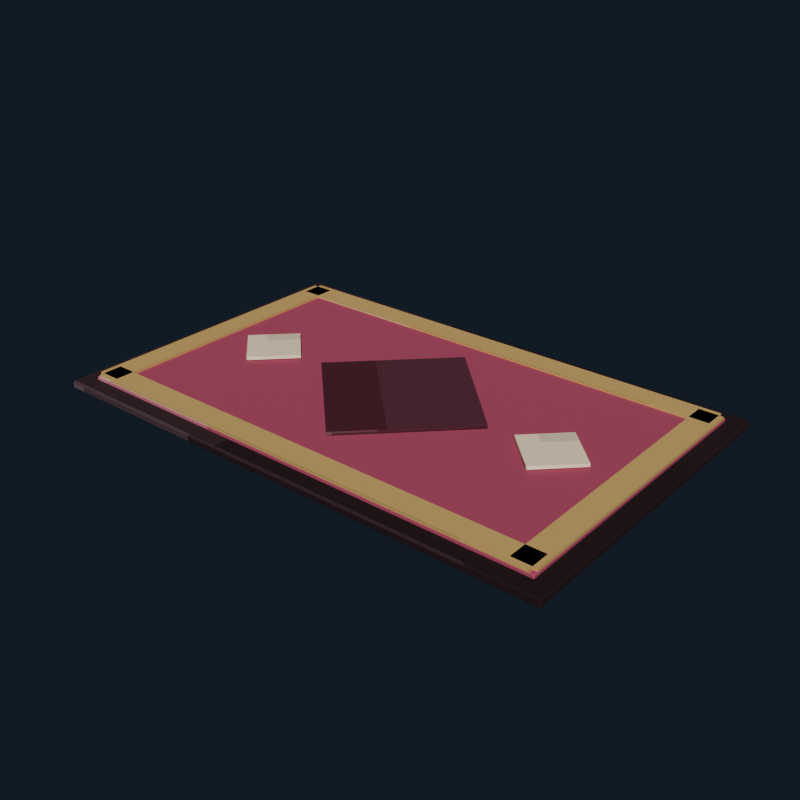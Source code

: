 # Source: hotel_carpet_burgundy.blend  (saved by Blender 5.2.44; exported with 4.5.12 LTS)
import bpy
from mathutils import Matrix  # noqa: F401  (used for matrix-valued properties, if any)

bpy.ops.wm.read_factory_settings(use_empty=True)
scene = bpy.context.scene
scene.name = 'Scene'

# ---- collections
col_collection = bpy.data.collections.new('Collection'); scene.collection.children.link(col_collection)

# ---- images (referenced by path relative to the original .blend; pixels are not part of the script)
import os
ASSET_DIR = os.environ.get("B2B_ASSET_DIR", "")  # directory of the original .blend (textures are referenced by path, not embedded)
HERE = os.path.dirname(os.path.abspath(__file__))  # packed textures are extracted next to this script under _unpacked/

def load_image(name, relpath, width, height, colorspace="sRGB"):
    """Load a texture the original file referenced (path relative to the .blend, or extracted next to this script)."""
    p = next((c for c in (os.path.join(HERE, relpath), os.path.join(ASSET_DIR, relpath)) if relpath and os.path.exists(c)), "")
    if p:
        img = bpy.data.images.load(p, check_existing=True)
        img.name = name
    else:  # same state as the original file: an image datablock whose file is absent (Cycles renders it pink)
        img = bpy.data.images.new(name, width, height)
        img.source = "FILE"
        img.filepath = "//" + (relpath or name)
    img.colorspace_settings.name = colorspace
    return img
img_hotel_carpet_burgundy_pixel_atlas = load_image('hotel_carpet_burgundy_pixel_atlas', '_unpacked/hotel_carpet_burgundy_pixel_atlas.533be782.png', 128, 16, 'sRGB')

# ---- materials (node trees are filled in below, after node groups)
mat_hotel_carpet_burgundy_pixel_paint = bpy.data.materials.new('Hotel Carpet Burgundy pixel paint')

# ---- material node trees
mat_hotel_carpet_burgundy_pixel_paint.use_nodes = True; mat_hotel_carpet_burgundy_pixel_paint.node_tree.nodes.clear()
_N = mat_hotel_carpet_burgundy_pixel_paint.node_tree.nodes; _L = mat_hotel_carpet_burgundy_pixel_paint.node_tree.links
n0 = _N.new('ShaderNodeBsdfPrincipled'); n0.name = 'Principled BSDF'; n0.location = (-200, 100)
n0.inputs[2].default_value = 0.97
n0.inputs[10].default_value = 0.005
n1 = _N.new('ShaderNodeOutputMaterial'); n1.name = 'Material Output'; n1.location = (200, 100)
n2 = _N.new('ShaderNodeTexImage'); n2.name = 'Image Texture'; n2.location = (0, 0)
n2.image = img_hotel_carpet_burgundy_pixel_atlas
n2.interpolation = 'Closest'
_L.new(n0.outputs[0], n1.inputs[0])
_L.new(n2.outputs[0], n0.inputs[0])
n1.is_active_output = True

# ---- world
world_world = bpy.data.worlds.new('World'); scene.world = world_world
world_world.use_nodes = True; world_world.node_tree.nodes.clear()
_N = world_world.node_tree.nodes; _L = world_world.node_tree.links
n0 = _N.new('ShaderNodeOutputWorld'); n0.name = 'World Output'; n0.location = (200, 100)
n1 = _N.new('ShaderNodeBackground'); n1.name = 'Background'; n1.location = (-200, 100)
n1.inputs[0].default_value = (0.04314, 0.06275, 0.09412, 1.0)
n1.inputs[1].default_value = 0.36
_L.new(n1.outputs[0], n0.inputs[0])
n0.is_active_output = True
world_world.color = (0.05088, 0.05088, 0.05088)
world_world.sun_shadow_jitter_overblur = 0.0

# ---- meshes
me_cube = bpy.data.meshes.new('Cube')
me_cube.from_pydata([(-1.092, -0.6921, -0.018), (-1.092, -0.7, -0.01008), (-1.1, -0.6921, -0.01008), (-1.092, -0.7, 0.01008), (-1.092, -0.6921, 0.018), (-1.1, -0.6921, 0.01008), (-1.092, 0.6921, -0.018), (-1.1, 0.6921, -0.01008), (-1.092, 0.7, -0.01008), (-1.092, 0.6921, 0.018), (-1.092, 0.7, 0.01008), (-1.1, 0.6921, 0.01008), (1.092, -0.6921, -0.018), (1.1, -0.6921, -0.01008), (1.092, -0.7, -0.01008), (1.092, -0.6921, 0.018), (1.092, -0.7, 0.01008), (1.1, -0.6921, 0.01008), (1.092, 0.6921, -0.018), (1.092, 0.7, -0.01008), (1.1, 0.6921, -0.01008), (1.092, 0.6921, 0.018), (1.1, 0.6921, 0.01008), (1.092, 0.7, 0.01008)], [], [(0, 1, 2), (3, 4, 5), (6, 7, 8), (9, 10, 11), (12, 13, 14), (15, 16, 17), (18, 19, 20), (21, 22, 23), (6, 0, 2, 7), (1, 3, 5, 2), (4, 9, 11, 5), (10, 8, 7, 11), (18, 6, 8, 19), (9, 21, 23, 10), (22, 20, 19, 23), (12, 18, 20, 13), (21, 15, 17, 22), (16, 14, 13, 17), (0, 12, 14, 1), (15, 4, 3, 16), (6, 18, 12, 0), (2, 5, 11, 7), (14, 16, 3, 1), (21, 9, 4, 15), (8, 10, 23, 19), (20, 22, 17, 13)])
_uv = me_cube.uv_layers.new(name='UVMap')
_uv.uv.foreach_set('vector', [0.1459, 0.7212, 0.1459, 0.7225, 0.1458, 0.7212, 0.1953, 0.9442, 0.2014, 0.9442, 0.1953, 0.945, 0.1459, 0.5013, 0.1458, 0.5013, 0.1459, 0.5, 0.2014, 0.2776, 0.1953, 0.2783, 0.1953, 0.2766, 0.1735, 0.7212, 0.1782, 0.7212, 0.1766, 0.7229, 0.2015, 0.7223, 0.1953, 0.7233, 0.1953, 0.7216, 0.1735, 0.5013, 0.1766, 0.4996, 0.1782, 0.5013, 0.2015, 0.5007, 0.1953, 0.5013, 0.1953, 0.4994, 0.1459, 0.5013, 0.1459, 0.7212, 0.1458, 0.7212, 0.1458, 0.5013, 0.1797, 0.055, 0.1953, 0.055, 0.1953, 0.05626, 0.1797, 0.05626, 0.2014, 0.05626, 0.2014, 0.2776, 0.1953, 0.2766, 0.1953, 0.05626, 0.1953, 0.2783, 0.1797, 0.2783, 0.1797, 0.2762, 0.1953, 0.2766, 0.1735, 0.5013, 0.1459, 0.5013, 0.1459, 0.5, 0.1766, 0.4996, 0.2014, 0.2776, 0.2015, 0.5007, 0.1953, 0.4994, 0.1953, 0.2783, 0.1953, 0.5013, 0.1782, 0.5013, 0.1766, 0.4996, 0.1953, 0.4994, 0.1735, 0.7212, 0.1735, 0.5013, 0.1782, 0.5013, 0.1782, 0.7212, 0.2015, 0.5007, 0.2015, 0.7223, 0.1953, 0.7216, 0.1953, 0.5013, 0.1953, 0.7233, 0.1766, 0.7229, 0.1782, 0.7212, 0.1953, 0.7216, 0.1459, 0.7212, 0.1735, 0.7212, 0.1766, 0.7229, 0.1459, 0.7225, 0.2015, 0.7223, 0.2014, 0.9442, 0.1953, 0.9442, 0.1953, 0.7233, 0.1459, 0.5013, 0.1735, 0.5013, 0.1735, 0.7212, 0.1459, 0.7212, 0.1797, 0.05626, 0.1953, 0.05626, 0.1953, 0.2766, 0.1797, 0.2762, 0.1766, 0.7229, 0.1953, 0.7233, 0.1953, 0.9442, 0.1797, 0.9442, 0.2015, 0.5007, 0.2291, 0.5013, 0.2291, 0.7212, 0.2015, 0.7223, 0.1797, 0.2783, 0.1953, 0.2783, 0.1953, 0.4994, 0.1766, 0.4996, 0.1782, 0.5013, 0.1953, 0.5013, 0.1953, 0.7216, 0.1782, 0.7212])
me_cube.materials.append(mat_hotel_carpet_burgundy_pixel_paint)
me_cube.update()
me_cube_001 = bpy.data.meshes.new('Cube.001')
me_cube_001.from_pydata([(-1.026, -0.626, -0.009), (-1.026, -0.63, -0.00504), (-1.03, -0.626, -0.00504), (-1.026, -0.63, 0.00504), (-1.026, -0.626, 0.009), (-1.03, -0.626, 0.00504), (-1.026, 0.626, -0.009), (-1.03, 0.626, -0.00504), (-1.026, 0.63, -0.00504), (-1.026, 0.626, 0.009), (-1.026, 0.63, 0.00504), (-1.03, 0.626, 0.00504), (1.026, -0.626, -0.009), (1.03, -0.626, -0.00504), (1.026, -0.63, -0.00504), (1.026, -0.626, 0.009), (1.026, -0.63, 0.00504), (1.03, -0.626, 0.00504), (1.026, 0.626, -0.009), (1.026, 0.63, -0.00504), (1.03, 0.626, -0.00504), (1.026, 0.626, 0.009), (1.03, 0.626, 0.00504), (1.026, 0.63, 0.00504)], [], [(0, 1, 2), (3, 4, 5), (6, 7, 8), (9, 10, 11), (12, 13, 14), (15, 16, 17), (18, 19, 20), (21, 22, 23), (6, 0, 2, 7), (1, 3, 5, 2), (4, 9, 11, 5), (10, 8, 7, 11), (18, 6, 8, 19), (9, 21, 23, 10), (22, 20, 19, 23), (12, 18, 20, 13), (21, 15, 17, 22), (16, 14, 13, 17), (0, 12, 14, 1), (15, 4, 3, 16), (6, 18, 12, 0), (2, 5, 11, 7), (14, 16, 3, 1), (21, 9, 4, 15), (8, 10, 23, 19), (20, 22, 17, 13)])
_uv = me_cube_001.uv_layers.new(name='UVMap')
_uv.uv.foreach_set('vector', [0.5208, 0.7218, 0.5208, 0.7225, 0.5208, 0.7218, 0.5703, 0.9446, 0.5764, 0.9446, 0.5703, 0.945, 0.5208, 0.5007, 0.5208, 0.5007, 0.5208, 0.5, 0.5764, 0.2776, 0.5703, 0.2779, 0.5703, 0.277, 0.5485, 0.7218, 0.5532, 0.7218, 0.5516, 0.7227, 0.5764, 0.7224, 0.5703, 0.7229, 0.5703, 0.722, 0.5485, 0.5007, 0.5516, 0.4998, 0.5532, 0.5007, 0.5764, 0.5004, 0.5703, 0.5007, 0.5703, 0.4997, 0.5208, 0.5007, 0.5208, 0.7218, 0.5208, 0.7218, 0.5208, 0.5007, 0.5547, 0.055, 0.5703, 0.055, 0.5703, 0.0557, 0.5547, 0.0557, 0.5764, 0.0557, 0.5764, 0.2776, 0.5703, 0.277, 0.5703, 0.0557, 0.5703, 0.2779, 0.5547, 0.2779, 0.5547, 0.2768, 0.5703, 0.277, 0.5485, 0.5007, 0.5208, 0.5007, 0.5208, 0.5, 0.5516, 0.4998, 0.5764, 0.2776, 0.5764, 0.5004, 0.5703, 0.4997, 0.5703, 0.2779, 0.5703, 0.5007, 0.5532, 0.5007, 0.5516, 0.4998, 0.5703, 0.4997, 0.5485, 0.7218, 0.5485, 0.5007, 0.5532, 0.5007, 0.5532, 0.7218, 0.5764, 0.5004, 0.5764, 0.7224, 0.5703, 0.722, 0.5703, 0.5007, 0.5703, 0.7229, 0.5516, 0.7227, 0.5532, 0.7218, 0.5703, 0.722, 0.5208, 0.7218, 0.5485, 0.7218, 0.5516, 0.7227, 0.5208, 0.7225, 0.5764, 0.7224, 0.5764, 0.9446, 0.5703, 0.9446, 0.5703, 0.7229, 0.5208, 0.5007, 0.5485, 0.5007, 0.5485, 0.7218, 0.5208, 0.7218, 0.5547, 0.0557, 0.5703, 0.0557, 0.5703, 0.277, 0.5547, 0.2768, 0.5516, 0.7227, 0.5703, 0.7229, 0.5703, 0.9446, 0.5547, 0.9446, 0.5764, 0.5004, 0.6042, 0.5007, 0.6042, 0.7218, 0.5764, 0.7224, 0.5547, 0.2779, 0.5703, 0.2779, 0.5703, 0.4997, 0.5516, 0.4998, 0.5532, 0.5007, 0.5703, 0.5007, 0.5703, 0.722, 0.5532, 0.7218])
me_cube_001.materials.append(mat_hotel_carpet_burgundy_pixel_paint)
me_cube_001.update()
me_cube_002 = bpy.data.meshes.new('Cube.002')
me_cube_002.from_pydata([(-0.05, -0.61, -0.006), (-0.05, -0.61, 0.006), (-0.05, 0.61, -0.006), (-0.05, 0.61, 0.006), (0.05, -0.61, -0.006), (0.05, -0.61, 0.006), (0.05, 0.61, -0.006), (0.05, 0.61, 0.006)], [], [(0, 1, 3, 2), (2, 3, 7, 6), (6, 7, 5, 4), (4, 5, 1, 0), (2, 6, 4, 0), (7, 3, 1, 5)])
_uv = me_cube_002.uv_layers.new(name='UVMap')
_uv.uv.foreach_set('vector', [0.7986, 0.055, 0.8264, 0.055, 0.8264, 0.2775, 0.7986, 0.2775, 0.7986, 0.2775, 0.8264, 0.2775, 0.8264, 0.5, 0.7986, 0.5, 0.7986, 0.5, 0.8264, 0.5, 0.8264, 0.7225, 0.7986, 0.7225, 0.7986, 0.7225, 0.8264, 0.7225, 0.8264, 0.945, 0.7986, 0.945, 0.7708, 0.5, 0.7986, 0.5, 0.7986, 0.7225, 0.7708, 0.7225, 0.8264, 0.5, 0.8542, 0.5, 0.8542, 0.7225, 0.8264, 0.7225])
me_cube_002.materials.append(mat_hotel_carpet_burgundy_pixel_paint)
me_cube_002.update()
me_cube_003 = bpy.data.meshes.new('Cube.003')
me_cube_003.from_pydata([(-0.05, -0.61, -0.006), (-0.05, -0.61, 0.006), (-0.05, 0.61, -0.006), (-0.05, 0.61, 0.006), (0.05, -0.61, -0.006), (0.05, -0.61, 0.006), (0.05, 0.61, -0.006), (0.05, 0.61, 0.006)], [], [(0, 1, 3, 2), (2, 3, 7, 6), (6, 7, 5, 4), (4, 5, 1, 0), (2, 6, 4, 0), (7, 3, 1, 5)])
_uv = me_cube_003.uv_layers.new(name='UVMap')
_uv.uv.foreach_set('vector', [0.7986, 0.055, 0.8264, 0.055, 0.8264, 0.2775, 0.7986, 0.2775, 0.7986, 0.2775, 0.8264, 0.2775, 0.8264, 0.5, 0.7986, 0.5, 0.7986, 0.5, 0.8264, 0.5, 0.8264, 0.7225, 0.7986, 0.7225, 0.7986, 0.7225, 0.8264, 0.7225, 0.8264, 0.945, 0.7986, 0.945, 0.7708, 0.5, 0.7986, 0.5, 0.7986, 0.7225, 0.7708, 0.7225, 0.8264, 0.5, 0.8542, 0.5, 0.8542, 0.7225, 0.8264, 0.7225])
me_cube_003.materials.append(mat_hotel_carpet_burgundy_pixel_paint)
me_cube_003.update()
me_cube_004 = bpy.data.meshes.new('Cube.004')
me_cube_004.from_pydata([(-1.01, -0.05, -0.006), (-1.01, -0.05, 0.006), (-1.01, 0.05, -0.006), (-1.01, 0.05, 0.006), (1.01, -0.05, -0.006), (1.01, -0.05, 0.006), (1.01, 0.05, -0.006), (1.01, 0.05, 0.006)], [], [(0, 1, 3, 2), (2, 3, 7, 6), (6, 7, 5, 4), (4, 5, 1, 0), (2, 6, 4, 0), (7, 3, 1, 5)])
_uv = me_cube_004.uv_layers.new(name='UVMap')
_uv.uv.foreach_set('vector', [0.7986, 0.055, 0.8264, 0.055, 0.8264, 0.2775, 0.7986, 0.2775, 0.7986, 0.2775, 0.8264, 0.2775, 0.8264, 0.5, 0.7986, 0.5, 0.7986, 0.5, 0.8264, 0.5, 0.8264, 0.7225, 0.7986, 0.7225, 0.7986, 0.7225, 0.8264, 0.7225, 0.8264, 0.945, 0.7986, 0.945, 0.7708, 0.5, 0.7986, 0.5, 0.7986, 0.7225, 0.7708, 0.7225, 0.8264, 0.5, 0.8542, 0.5, 0.8542, 0.7225, 0.8264, 0.7225])
me_cube_004.materials.append(mat_hotel_carpet_burgundy_pixel_paint)
me_cube_004.update()
me_cube_005 = bpy.data.meshes.new('Cube.005')
me_cube_005.from_pydata([(-1.01, -0.05, -0.006), (-1.01, -0.05, 0.006), (-1.01, 0.05, -0.006), (-1.01, 0.05, 0.006), (1.01, -0.05, -0.006), (1.01, -0.05, 0.006), (1.01, 0.05, -0.006), (1.01, 0.05, 0.006)], [], [(0, 1, 3, 2), (2, 3, 7, 6), (6, 7, 5, 4), (4, 5, 1, 0), (2, 6, 4, 0), (7, 3, 1, 5)])
_uv = me_cube_005.uv_layers.new(name='UVMap')
_uv.uv.foreach_set('vector', [0.7986, 0.055, 0.8264, 0.055, 0.8264, 0.2775, 0.7986, 0.2775, 0.7986, 0.2775, 0.8264, 0.2775, 0.8264, 0.5, 0.7986, 0.5, 0.7986, 0.5, 0.8264, 0.5, 0.8264, 0.7225, 0.7986, 0.7225, 0.7986, 0.7225, 0.8264, 0.7225, 0.8264, 0.945, 0.7986, 0.945, 0.7708, 0.5, 0.7986, 0.5, 0.7986, 0.7225, 0.7708, 0.7225, 0.8264, 0.5, 0.8542, 0.5, 0.8542, 0.7225, 0.8264, 0.7225])
me_cube_005.materials.append(mat_hotel_carpet_burgundy_pixel_paint)
me_cube_005.update()
me_cube_006 = bpy.data.meshes.new('Cube.006')
me_cube_006.from_pydata([(-0.29, -0.29, -0.007), (-0.29, -0.29, 0.007), (-0.29, 0.29, -0.007), (-0.29, 0.29, 0.007), (0.29, -0.29, -0.007), (0.29, -0.29, 0.007), (0.29, 0.29, -0.007), (0.29, 0.29, 0.007)], [], [(0, 1, 3, 2), (2, 3, 7, 6), (6, 7, 5, 4), (4, 5, 1, 0), (2, 6, 4, 0), (7, 3, 1, 5)])
_uv = me_cube_006.uv_layers.new(name='UVMap')
_uv.uv.foreach_set('vector', [0.2986, 0.055, 0.3264, 0.055, 0.3264, 0.2775, 0.2986, 0.2775, 0.2986, 0.2775, 0.3264, 0.2775, 0.3264, 0.5, 0.2986, 0.5, 0.2986, 0.5, 0.3264, 0.5, 0.3264, 0.7225, 0.2986, 0.7225, 0.2986, 0.7225, 0.3264, 0.7225, 0.3264, 0.945, 0.2986, 0.945, 0.2708, 0.5, 0.2986, 0.5, 0.2986, 0.7225, 0.2708, 0.7225, 0.3264, 0.5, 0.3542, 0.5, 0.3542, 0.7225, 0.3264, 0.7225])
me_cube_006.materials.append(mat_hotel_carpet_burgundy_pixel_paint)
me_cube_006.update()
me_cube_007 = bpy.data.meshes.new('Cube.007')
me_cube_007.from_pydata([(-0.11, -0.11, -0.007), (-0.11, -0.11, 0.007), (-0.11, 0.11, -0.007), (-0.11, 0.11, 0.007), (0.11, -0.11, -0.007), (0.11, -0.11, 0.007), (0.11, 0.11, -0.007), (0.11, 0.11, 0.007)], [], [(0, 1, 3, 2), (2, 3, 7, 6), (6, 7, 5, 4), (4, 5, 1, 0), (2, 6, 4, 0), (7, 3, 1, 5)])
_uv = me_cube_007.uv_layers.new(name='UVMap')
_uv.uv.foreach_set('vector', [0.9236, 0.055, 0.9514, 0.055, 0.9514, 0.2775, 0.9236, 0.2775, 0.9236, 0.2775, 0.9514, 0.2775, 0.9514, 0.5, 0.9236, 0.5, 0.9236, 0.5, 0.9514, 0.5, 0.9514, 0.7225, 0.9236, 0.7225, 0.9236, 0.7225, 0.9514, 0.7225, 0.9514, 0.945, 0.9236, 0.945, 0.8958, 0.5, 0.9236, 0.5, 0.9236, 0.7225, 0.8958, 0.7225, 0.9514, 0.5, 0.9792, 0.5, 0.9792, 0.7225, 0.9514, 0.7225])
me_cube_007.materials.append(mat_hotel_carpet_burgundy_pixel_paint)
me_cube_007.update()
me_cube_008 = bpy.data.meshes.new('Cube.008')
me_cube_008.from_pydata([(-0.11, -0.11, -0.007), (-0.11, -0.11, 0.007), (-0.11, 0.11, -0.007), (-0.11, 0.11, 0.007), (0.11, -0.11, -0.007), (0.11, -0.11, 0.007), (0.11, 0.11, -0.007), (0.11, 0.11, 0.007)], [], [(0, 1, 3, 2), (2, 3, 7, 6), (6, 7, 5, 4), (4, 5, 1, 0), (2, 6, 4, 0), (7, 3, 1, 5)])
_uv = me_cube_008.uv_layers.new(name='UVMap')
_uv.uv.foreach_set('vector', [0.9236, 0.055, 0.9514, 0.055, 0.9514, 0.2775, 0.9236, 0.2775, 0.9236, 0.2775, 0.9514, 0.2775, 0.9514, 0.5, 0.9236, 0.5, 0.9236, 0.5, 0.9514, 0.5, 0.9514, 0.7225, 0.9236, 0.7225, 0.9236, 0.7225, 0.9514, 0.7225, 0.9514, 0.945, 0.9236, 0.945, 0.8958, 0.5, 0.9236, 0.5, 0.9236, 0.7225, 0.8958, 0.7225, 0.9514, 0.5, 0.9792, 0.5, 0.9792, 0.7225, 0.9514, 0.7225])
me_cube_008.materials.append(mat_hotel_carpet_burgundy_pixel_paint)
me_cube_008.update()

# ---- objects
ob_textilebase = bpy.data.objects.new('TextileBase', me_cube)
ob_hotelfield = bpy.data.objects.new('HotelField', me_cube_001)
ob_hotelborderl = bpy.data.objects.new('HotelBorderL', me_cube_002)
ob_hotelborderr = bpy.data.objects.new('HotelBorderR', me_cube_003)
ob_hotelborderf = bpy.data.objects.new('HotelBorderF', me_cube_004)
ob_hotelborderb = bpy.data.objects.new('HotelBorderB', me_cube_005)
ob_hotelmedallion = bpy.data.objects.new('HotelMedallion', me_cube_006)
ob_hotelcornermark_0 = bpy.data.objects.new('HotelCornerMark_0', me_cube_007)
ob_hotelcornermark_1 = bpy.data.objects.new('HotelCornerMark_1', me_cube_008)

# ---- transforms, parenting, visibility, modifiers, constraints
ob_textilebase.location = (0.0, 0.0, 0.018)
ob_hotelfield.location = (0.0, 0.0, 0.041)
ob_hotelborderl.location = (-0.98, 0.0, 0.056)
ob_hotelborderr.location = (0.98, 0.0, 0.056)
ob_hotelborderf.location = (0.0, -0.58, 0.056)
ob_hotelborderb.location = (0.0, 0.58, 0.056)
ob_hotelmedallion.location = (0.0, 0.0, 0.061)
ob_hotelmedallion.rotation_euler = (0.0, 0.0, 0.7854)
ob_hotelcornermark_0.location = (-0.68, 0.0, 0.061)
ob_hotelcornermark_0.rotation_euler = (0.0, 0.0, 0.7854)
ob_hotelcornermark_1.location = (0.68, 0.0, 0.061)
ob_hotelcornermark_1.rotation_euler = (0.0, 0.0, 0.7854)

# ---- collection membership
col_collection.objects.link(ob_textilebase)
col_collection.objects.link(ob_hotelfield)
col_collection.objects.link(ob_hotelborderl)
col_collection.objects.link(ob_hotelborderr)
col_collection.objects.link(ob_hotelborderf)
col_collection.objects.link(ob_hotelborderb)
col_collection.objects.link(ob_hotelmedallion)
col_collection.objects.link(ob_hotelcornermark_0)
col_collection.objects.link(ob_hotelcornermark_1)

# ---- scene / render settings (as saved in the file)
scene.frame_start = 1; scene.frame_end = 250; scene.frame_set(1)
scene.render.engine = 'BLENDER_EEVEE_NEXT'
scene.render.resolution_x = 640
scene.render.resolution_y = 640
scene.render.bake_bias = 0.0
scene.render.bake_samples = 0
scene.render.compositor_device = 'GPU'
scene.eevee.use_volume_custom_range = False
scene.eevee.fast_gi_thickness_near = 0.1
scene.eevee.fast_gi_thickness_far = 0.0
scene.eevee.ray_tracing_options.screen_trace_thickness = 0.1
scene.view_settings.look = 'AgX - Medium High Contrast'
bpy.context.view_layer.update()

# ---- added for rendering (the .blend has no active camera and no usable light): camera, sun
cam_auto = bpy.data.cameras.new('AutoCamera')
cam_auto.lens = 50.0
cam_auto.sensor_width = 36.0
cam_auto.clip_end = 1000.0
ob_auto_camera = bpy.data.objects.new('AutoCamera', cam_auto)
scene.collection.objects.link(ob_auto_camera)
ob_auto_camera.location = (2.41351, -2.89621, 1.96481)
ob_auto_camera.rotation_euler = (1.09748, -7.21219e-08, 0.694738)
scene.camera = ob_auto_camera
light_auto_sun = bpy.data.lights.new('AutoSun', 'SUN')
light_auto_sun.energy = 3.0
light_auto_sun.angle = 0.0523599
ob_auto_sun = bpy.data.objects.new('AutoSun', light_auto_sun)
scene.collection.objects.link(ob_auto_sun)
ob_auto_sun.rotation_euler = (0.872665, 0.174533, 0.523599)
bpy.context.view_layer.update()
